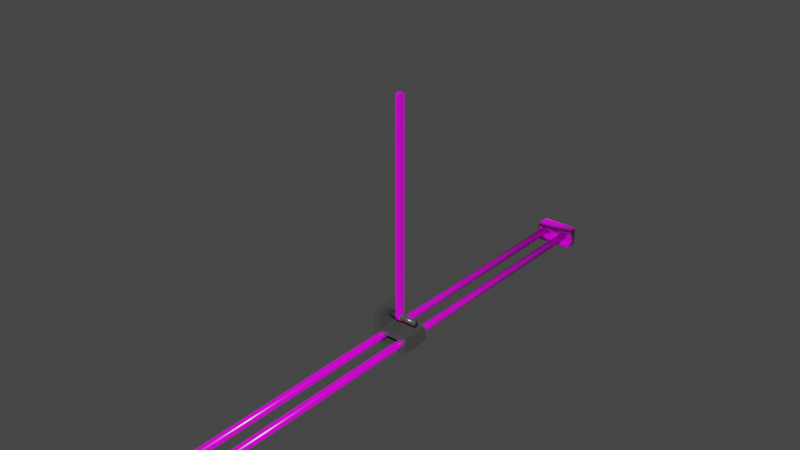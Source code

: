 # Source: pendulum_v1.blend  (saved by Blender 2.82.7; exported with 4.5.12 LTS)
import bpy
from mathutils import Matrix  # noqa: F401  (used for matrix-valued properties, if any)

bpy.ops.wm.read_factory_settings(use_empty=True)
scene = bpy.context.scene
scene.name = 'Scene'

# ---- collections
col_collection = bpy.data.collections.new('Collection'); scene.collection.children.link(col_collection)

# ---- images (referenced by path relative to the original .blend; pixels are not part of the script)
import os
ASSET_DIR = os.environ.get("B2B_ASSET_DIR", "")  # directory of the original .blend (textures are referenced by path, not embedded)
HERE = os.path.dirname(os.path.abspath(__file__))  # packed textures are extracted next to this script under _unpacked/

def load_image(name, relpath, width, height, colorspace="sRGB"):
    """Load a texture the original file referenced (path relative to the .blend, or extracted next to this script)."""
    p = next((c for c in (os.path.join(HERE, relpath), os.path.join(ASSET_DIR, relpath)) if relpath and os.path.exists(c)), "")
    if p:
        img = bpy.data.images.load(p, check_existing=True)
        img.name = name
    else:  # same state as the original file: an image datablock whose file is absent (Cycles renders it pink)
        img = bpy.data.images.new(name, width, height)
        img.source = "FILE"
        img.filepath = "//" + (relpath or name)
    img.colorspace_settings.name = colorspace
    return img
img_track_material_test1_png = load_image('track_material_test1.png', 'track_material_test1.png', 1024, 1024, 'sRGB')
img_rod_material_png = load_image('rod_material.png', 'rod_material.png', 1024, 1024, 'sRGB')

# ---- materials (node trees are filled in below, after node groups)
mat_material_001 = bpy.data.materials.new('Material.001')
mat_material_001.use_transparent_shadow = False
mat_material_003 = bpy.data.materials.new('Material.003')
mat_material_003.use_transparent_shadow = False
mat_material_002 = bpy.data.materials.new('Material.002')
mat_material_002.use_transparent_shadow = False
mat_material_004 = bpy.data.materials.new('Material.004')
mat_material_004.use_transparent_shadow = False

# ---- material node trees
mat_material_001.use_nodes = True; mat_material_001.node_tree.nodes.clear()
_N = mat_material_001.node_tree.nodes; _L = mat_material_001.node_tree.links
n0 = _N.new('ShaderNodeOutputMaterial'); n0.name = 'Material Output'; n0.location = (300, 300)
n1 = _N.new('ShaderNodeBsdfPrincipled'); n1.name = 'Principled BSDF'; n1.location = (10, 300)
n1.distribution = 'GGX'
n1.subsurface_method = 'BURLEY'
n1.inputs[2].default_value = 0.2
n1.inputs[3].default_value = 1.45
n1.inputs[27].default_value = (0.0, 0.0, 0.0, 1.0)
n1.inputs[28].default_value = 1.0
n2 = _N.new('ShaderNodeTexImage'); n2.name = 'Image Texture'; n2.location = (-334, 202)
n2.image = img_track_material_test1_png
_L.new(n1.outputs[0], n0.inputs[0])
_L.new(n2.outputs[0], n1.inputs[0])
n0.is_active_output = True
mat_material_003.use_nodes = True; mat_material_003.node_tree.nodes.clear()
_N = mat_material_003.node_tree.nodes; _L = mat_material_003.node_tree.links
n0 = _N.new('ShaderNodeOutputMaterial'); n0.name = 'Material Output'; n0.location = (300, 300)
n1 = _N.new('ShaderNodeBsdfPrincipled'); n1.name = 'Principled BSDF'; n1.location = (10, 300)
n1.distribution = 'GGX'
n1.subsurface_method = 'BURLEY'
n1.inputs[0].default_value = (0.1319, 0.1319, 0.1319, 1.0)
n1.inputs[1].default_value = 0.5
n1.inputs[2].default_value = 0.2
n1.inputs[3].default_value = 1.45
n1.inputs[27].default_value = (0.0, 0.0, 0.0, 1.0)
n1.inputs[28].default_value = 1.0
_L.new(n1.outputs[0], n0.inputs[0])
n0.is_active_output = True
mat_material_002.use_nodes = True; mat_material_002.node_tree.nodes.clear()
_N = mat_material_002.node_tree.nodes; _L = mat_material_002.node_tree.links
n0 = _N.new('ShaderNodeOutputMaterial'); n0.name = 'Material Output'; n0.location = (300, 300)
n1 = _N.new('ShaderNodeBsdfPrincipled'); n1.name = 'Principled BSDF'; n1.location = (10, 300)
n1.distribution = 'GGX'
n1.subsurface_method = 'BURLEY'
n1.inputs[0].default_value = (0.1329, 0.1329, 0.1329, 1.0)
n1.inputs[1].default_value = 0.5
n1.inputs[2].default_value = 0.2
n1.inputs[3].default_value = 1.45
n1.inputs[27].default_value = (0.0, 0.0, 0.0, 1.0)
n1.inputs[28].default_value = 1.0
_L.new(n1.outputs[0], n0.inputs[0])
n0.is_active_output = True
mat_material_004.use_nodes = True; mat_material_004.node_tree.nodes.clear()
_N = mat_material_004.node_tree.nodes; _L = mat_material_004.node_tree.links
n0 = _N.new('ShaderNodeOutputMaterial'); n0.name = 'Material Output'; n0.location = (300, 300)
n1 = _N.new('ShaderNodeBsdfPrincipled'); n1.name = 'Principled BSDF'; n1.location = (10, 300)
n1.distribution = 'GGX'
n1.subsurface_method = 'BURLEY'
n1.inputs[2].default_value = 0.2
n1.inputs[3].default_value = 1.45
n1.inputs[27].default_value = (0.0, 0.0, 0.0, 1.0)
n1.inputs[28].default_value = 1.0
n2 = _N.new('ShaderNodeTexImage'); n2.name = 'Image Texture'; n2.location = (-365, 176)
n2.image = img_rod_material_png
_L.new(n1.outputs[0], n0.inputs[0])
_L.new(n2.outputs[0], n1.inputs[0])
n0.is_active_output = True

# ---- world
world_world = bpy.data.worlds.new('World'); scene.world = world_world
world_world.use_nodes = True; world_world.node_tree.nodes.clear()
_N = world_world.node_tree.nodes; _L = world_world.node_tree.links
n0 = _N.new('ShaderNodeOutputWorld'); n0.name = 'World Output'; n0.location = (300, 300)
n1 = _N.new('ShaderNodeBackground'); n1.name = 'Background'; n1.location = (10, 300)
n1.inputs[0].default_value = (0.05088, 0.05088, 0.05088, 1.0)
_L.new(n1.outputs[0], n0.inputs[0])
n0.is_active_output = True
world_world.color = (0.05088, 0.05088, 0.05088)
world_world.use_sun_shadow = False
world_world.sun_shadow_jitter_overblur = 0.0

# ---- meshes
me_cylinder_002 = bpy.data.meshes.new('Cylinder.002')
me_cylinder_002.from_pydata([(-0.01, 0.01, 0.37), (-0.01, 0.01, 0.35), (0.04, 0.01, 0.37), (0.04, 0.01, 0.35), (-0.01, -0.015, 0.37), (-0.01, -0.015, 0.35), (0.04, -0.015, 0.35), (0.04, -0.015, 0.37), (-0.01, -0.01, -0.35), (-0.01, 0.01, -0.35), (-0.01, -0.01, -0.37), (-0.01, 0.01, -0.37), (0.04, -0.01, -0.35), (0.04, 0.01, -0.35), (0.04, -0.01, -0.37), (0.04, 0.01, -0.37), (-0.01, -0.01, -0.35), (-0.01, -0.01, -0.37), (0.04, -0.01, -0.37), (0.04, -0.01, -0.35), (-0.01, -0.015, -0.35), (-0.01, -0.015, -0.37), (0.04, -0.015, -0.37), (0.04, -0.015, -0.35), (0.02538, 0.001913, -0.35), (0.02584, 0.002778, -0.35), (0.03191, 0.004619, -0.35), (0.03098, 0.004904, -0.35), (0.0251, 0.0009755, -0.35), (0.03354, 0.003536, -0.35), (0.03278, -0.004157, -0.35), (0.03191, -0.004619, -0.35), (0.03416, 0.002778, -0.35), (0.03098, -0.004904, -0.35), (0.02809, -0.004619, -0.35), (0.025, 4.828e-09, -0.35), (0.02809, 0.004619, -0.35), (0.02722, -0.004157, -0.35), (0.0349, -0.0009755, -0.35), (0.03354, -0.003536, -0.35), (0.03462, -0.001913, -0.35), (0.035, 3.775e-10, -0.35), (0.02646, 0.003536, -0.35), (0.02722, 0.004157, -0.35), (0.03, -0.005, -0.35), (0.03, 0.005, -0.35), (0.0349, 0.0009755, -0.35), (0.03278, 0.004157, -0.35), (0.03462, 0.001913, -0.35), (0.02538, -0.001913, -0.35), (0.02584, -0.002778, -0.35), (0.0251, -0.0009754, -0.35), (0.02646, -0.003536, -0.35), (0.02902, -0.004904, -0.35), (0.03416, -0.002778, -0.35), (0.02902, 0.004904, -0.35), (0.03191, 0.004619, 0.35), (0.03098, 0.004904, 0.35), (0.025, 4.828e-09, 0.35), (0.02809, -0.004619, 0.35), (0.02722, -0.004157, 0.35), (0.02902, -0.004904, 0.35), (0.03462, -0.001913, 0.35), (0.03354, -0.003536, 0.35), (0.03, 0.005, 0.35), (0.035, 3.775e-10, 0.35), (0.03098, -0.004904, 0.35), (0.03278, -0.004157, 0.35), (0.03191, -0.004619, 0.35), (0.03354, 0.003536, 0.35), (0.03, -0.005, 0.35), (0.02584, -0.002778, 0.35), (0.0349, -0.0009755, 0.35), (0.0251, 0.0009755, 0.35), (0.03416, -0.002778, 0.35), (0.02538, 0.001913, 0.35), (0.02646, -0.003536, 0.35), (0.02538, -0.001913, 0.35), (0.0251, -0.0009754, 0.35), (0.03278, 0.004157, 0.35), (0.03416, 0.002778, 0.35), (0.03462, 0.001913, 0.35), (0.0349, 0.0009755, 0.35), (0.02584, 0.002778, 0.35), (0.02646, 0.003536, 0.35), (0.02809, 0.004619, 0.35), (0.02902, 0.004904, 0.35), (0.02722, 0.004157, 0.35), (-0.004619, 0.001913, 0.35), (-0.004157, 0.002778, 0.35), (0.001913, 0.004619, 0.35), (0.0009755, 0.004904, 0.35), (-0.004904, 0.0009755, 0.35), (0.003536, 0.003536, 0.35), (0.002778, -0.004157, 0.35), (0.001913, -0.004619, 0.35), (0.004157, 0.002778, 0.35), (0.0009755, -0.004904, 0.35), (-0.001913, -0.004619, 0.35), (-0.005, 4.828e-09, 0.35), (-0.001913, 0.004619, 0.35), (-0.002778, -0.004157, 0.35), (0.004904, -0.0009755, 0.35), (0.003536, -0.003536, 0.35), (0.004619, -0.001913, 0.35), (0.005, 3.775e-10, 0.35), (-0.003536, 0.003536, 0.35), (-0.002778, 0.004157, 0.35), (-1.629e-09, -0.005, 0.35), (0.0, 0.005, 0.35), (0.004904, 0.0009755, 0.35), (0.002778, 0.004157, 0.35), (0.004619, 0.001913, 0.35), (-0.004619, -0.001913, 0.35), (-0.004157, -0.002778, 0.35), (-0.004904, -0.0009754, 0.35), (-0.003536, -0.003536, 0.35), (-0.0009755, -0.004904, 0.35), (0.004157, -0.002778, 0.35), (-0.0009754, 0.004904, 0.35), (-0.004619, 0.001913, -0.35), (-0.004157, 0.002778, -0.35), (0.001913, 0.004619, -0.35), (0.0009755, 0.004904, -0.35), (-0.004904, 0.0009755, -0.35), (0.003536, 0.003536, -0.35), (0.002778, -0.004157, -0.35), (0.001913, -0.004619, -0.35), (0.004157, 0.002778, -0.35), (0.0009755, -0.004904, -0.35), (-0.001913, -0.004619, -0.35), (-0.005, 4.828e-09, -0.35), (-0.001913, 0.004619, -0.35), (-0.002778, -0.004157, -0.35), (0.004904, -0.0009755, -0.35), (0.003536, -0.003536, -0.35), (0.004619, -0.001913, -0.35), (0.005, 3.775e-10, -0.35), (-0.003536, 0.003536, -0.35), (-0.002778, 0.004157, -0.35), (-1.629e-09, -0.005, -0.35), (0.0, 0.005, -0.35), (0.004904, 0.0009755, -0.35), (0.002778, 0.004157, -0.35), (0.004619, 0.001913, -0.35), (-0.004619, -0.001913, -0.35), (-0.004157, -0.002778, -0.35), (-0.004904, -0.0009754, -0.35), (-0.003536, -0.003536, -0.35), (-0.0009755, -0.004904, -0.35), (0.004157, -0.002778, -0.35), (-0.0009754, 0.004904, -0.35)], [(17, 10), (18, 14), (19, 12), (8, 16)], [(0, 4, 5, 1), (1, 99, 92, 88, 89, 106, 107, 100, 119, 109, 91, 90, 111, 93, 96, 112, 110, 105, 58), (3, 6, 7, 2), (3, 1, 0, 2), (2, 7, 4, 0), (16, 20, 21, 17, 11, 9), (17, 21, 22, 18, 15, 11), (18, 22, 23, 19, 13, 15), (15, 11, 9, 13), (19, 23, 20, 16, 9, 131, 147, 145, 146, 148, 133, 130, 149, 140, 129, 127, 126, 135, 150, 136, 134, 137, 35, 51, 49, 50, 52, 37, 34, 53, 44, 33, 31, 30, 39, 54, 40, 38, 41, 13), (29, 47, 79, 69), (36, 43, 87, 85), (43, 42, 84, 87), (46, 48, 81, 82), (48, 32, 80, 81), (52, 37, 60, 76), (26, 27, 57, 56), (47, 26, 56, 79), (13, 41, 46, 48, 32, 29, 47, 26, 27, 45, 55, 36, 43, 42, 25, 24, 28, 35, 9), (42, 25, 83, 84), (39, 54, 74, 63), (49, 50, 71, 77), (54, 40, 62, 74), (25, 24, 75, 83), (31, 30, 67, 68), (41, 46, 82, 65), (35, 51, 78, 58), (50, 52, 76, 71), (24, 28, 73, 75), (38, 41, 65, 72), (33, 31, 68, 66), (53, 44, 70, 61), (27, 45, 64, 57), (37, 34, 59, 60), (32, 29, 69, 80), (30, 39, 63, 67), (45, 55, 86, 64), (28, 35, 58, 73), (34, 53, 61, 59), (40, 38, 72, 62), (51, 49, 77, 78), (44, 33, 66, 70), (55, 36, 85, 86), (58, 73, 75, 83, 84, 87, 85, 86, 64, 57, 56, 79, 69, 80, 81, 82, 65, 3, 1), (120, 124, 92, 88), (125, 143, 111, 93), (141, 151, 119, 109), (145, 146, 114, 113), (150, 136, 104, 118), (136, 134, 102, 104), (148, 133, 101, 116), (146, 148, 116, 114), (132, 139, 107, 100), (127, 126, 94, 95), (135, 150, 118, 103), (133, 130, 98, 101), (130, 149, 117, 98), (122, 123, 91, 90), (140, 129, 97, 108), (126, 135, 103, 94), (129, 127, 95, 97), (139, 138, 106, 107), (124, 131, 99, 92), (144, 128, 96, 112), (121, 120, 88, 89), (149, 140, 108, 117), (128, 125, 93, 96), (35, 137, 142, 144, 128, 125, 143, 122, 123, 141, 151, 132, 139, 138, 121, 120, 124, 131, 9), (151, 132, 100, 119), (137, 142, 110, 105), (123, 141, 109, 91), (58, 105, 102, 104, 118, 103, 94, 95, 97, 108, 117, 98, 101, 116, 114, 113, 115, 99, 1, 5, 6, 3, 65, 72, 62, 74, 63, 67, 68, 66, 70, 61, 59, 60, 76, 71, 77, 78), (143, 122, 90, 111), (147, 145, 113, 115), (134, 137, 105, 102), (138, 121, 89, 106), (142, 144, 112, 110), (131, 147, 115, 99), (7, 6, 5, 4), (23, 22, 21, 20)])
me_cylinder_002.polygons.foreach_set('use_smooth', [True] * 80)
_uv = me_cylinder_002.uv_layers.new(name='UVMap')
_uv.uv.foreach_set('vector', [0.8695, 0.9154, 0.8695, 0.8346, 0.9342, 0.8346, 0.9342, 0.9154, 0.8687, 0.6899, 0.8532, 0.7219, 0.8529, 0.7188, 0.852, 0.7157, 0.8506, 0.7129, 0.8487, 0.7105, 0.8463, 0.7084, 0.8436, 0.7069, 0.8407, 0.7059, 0.8377, 0.7056, 0.8347, 0.7058, 0.8306, 0.707, 0.828, 0.7086, 0.8256, 0.7106, 0.8236, 0.713, 0.8222, 0.7158, 0.8213, 0.7188, 0.821, 0.7219, 0.7569, 0.7216, 0.6433, 0.9155, 0.6433, 0.8346, 0.7079, 0.8346, 0.7079, 0.9154, 0.708, 0.9801, 0.8695, 0.9801, 0.8695, 0.9154, 0.7079, 0.9154, 0.7079, 0.9154, 0.7079, 0.8346, 0.8695, 0.8346, 0.8695, 0.9154, 0.09683, 0.8491, 0.09683, 0.833, 0.1614, 0.833, 0.1614, 0.8491, 0.1614, 0.9137, 0.09683, 0.9137, 0.1614, 0.8491, 0.1614, 0.833, 0.323, 0.833, 0.323, 0.8491, 0.323, 0.9137, 0.1614, 0.9137, 0.323, 0.8491, 0.323, 0.833, 0.3876, 0.833, 0.3876, 0.8491, 0.3876, 0.9137, 0.323, 0.9137, 0.323, 0.9137, 0.1614, 0.9137, 0.1614, 0.9784, 0.323, 0.9784, 0.3229, 0.752, 0.323, 0.7683, 0.1614, 0.7683, 0.1615, 0.7521, 0.1623, 0.6885, 0.1777, 0.72, 0.178, 0.7231, 0.1789, 0.7261, 0.1804, 0.7289, 0.1824, 0.7314, 0.1849, 0.7334, 0.1877, 0.7349, 0.1907, 0.7358, 0.1938, 0.7361, 0.197, 0.7358, 0.2, 0.7349, 0.2028, 0.7334, 0.2053, 0.7314, 0.2073, 0.729, 0.2088, 0.7262, 0.2097, 0.7232, 0.21, 0.7201, 0.2735, 0.7196, 0.2738, 0.7228, 0.2748, 0.7258, 0.2763, 0.7286, 0.2784, 0.731, 0.2808, 0.733, 0.2837, 0.7345, 0.2868, 0.7354, 0.29, 0.7357, 0.2932, 0.7354, 0.2963, 0.7344, 0.2991, 0.7329, 0.3016, 0.7308, 0.3036, 0.7283, 0.3051, 0.7255, 0.3061, 0.7224, 0.3064, 0.7192, 0.3226, 0.6864, 0.392, 0.01788, 0.4032, 0.01805, 0.4032, 0.6586, 0.392, 0.6584, 0.1014, 0.01321, 0.1126, 0.01339, 0.1126, 0.6539, 0.1014, 0.6538, 0.1126, 0.01339, 0.1238, 0.01357, 0.1238, 0.6541, 0.1126, 0.6539, 0.3585, 0.01734, 0.3697, 0.01752, 0.3697, 0.6581, 0.3585, 0.6579, 0.3697, 0.01752, 0.3809, 0.0177, 0.3809, 0.6583, 0.3697, 0.6581, 0.2132, 0.015, 0.2244, 0.01518, 0.2244, 0.6557, 0.2132, 0.6556, 0.4144, 0.01823, 0.4256, 0.01841, 0.4256, 0.659, 0.4144, 0.6588, 0.4032, 0.01805, 0.4144, 0.01823, 0.4144, 0.6588, 0.4032, 0.6586, 0.3226, 0.6864, 0.3064, 0.7192, 0.306, 0.716, 0.3051, 0.7129, 0.3036, 0.7101, 0.3016, 0.7076, 0.2991, 0.7056, 0.2963, 0.7041, 0.2932, 0.7032, 0.29, 0.7029, 0.2868, 0.7032, 0.2832, 0.7045, 0.2803, 0.7062, 0.278, 0.7082, 0.276, 0.7106, 0.2746, 0.7134, 0.2737, 0.7165, 0.2735, 0.7196, 0.1623, 0.6885, 0.1238, 0.01357, 0.135, 0.01375, 0.135, 0.6543, 0.1238, 0.6541, 0.3026, 0.01644, 0.3138, 0.01662, 0.3138, 0.6572, 0.3026, 0.657, 0.1909, 0.01465, 0.202, 0.01483, 0.202, 0.6554, 0.1909, 0.6552, 0.3138, 0.01662, 0.325, 0.0168, 0.325, 0.6574, 0.3138, 0.6572, 0.135, 0.01375, 0.1461, 0.01393, 0.1461, 0.6545, 0.135, 0.6543, 0.2803, 0.01608, 0.2914, 0.01626, 0.2914, 0.6568, 0.2803, 0.6566, 0.3473, 0.01716, 0.3585, 0.01734, 0.3585, 0.6579, 0.3473, 0.6577, 0.1685, 0.01429, 0.1797, 0.01447, 0.1797, 0.655, 0.1685, 0.6548, 0.202, 0.01483, 0.2132, 0.015, 0.2132, 0.6556, 0.202, 0.6554, 0.1461, 0.01393, 0.1573, 0.01411, 0.1573, 0.6547, 0.1461, 0.6545, 0.3361, 0.01698, 0.3473, 0.01716, 0.3473, 0.6577, 0.3361, 0.6575, 0.2691, 0.0159, 0.2803, 0.01608, 0.2803, 0.6566, 0.2691, 0.6565, 0.2467, 0.01554, 0.2579, 0.01572, 0.2579, 0.6563, 0.2467, 0.6561, 0.4256, 0.01841, 0.4367, 0.01859, 0.4367, 0.6592, 0.4256, 0.659, 0.2244, 0.01518, 0.2356, 0.01536, 0.2356, 0.6559, 0.2244, 0.6557, 0.3809, 0.0177, 0.392, 0.01788, 0.392, 0.6584, 0.3809, 0.6583, 0.2914, 0.01626, 0.3026, 0.01644, 0.3026, 0.657, 0.2914, 0.6568, 0.07909, 0.01285, 0.09026, 0.01303, 0.09026, 0.6536, 0.07909, 0.6534, 0.1573, 0.01411, 0.1685, 0.01429, 0.1685, 0.6548, 0.1573, 0.6547, 0.2356, 0.01536, 0.2467, 0.01554, 0.2467, 0.6561, 0.2356, 0.6559, 0.325, 0.0168, 0.3361, 0.01698, 0.3361, 0.6575, 0.325, 0.6574, 0.1797, 0.01447, 0.1909, 0.01465, 0.1909, 0.6552, 0.1797, 0.655, 0.2579, 0.01572, 0.2691, 0.0159, 0.2691, 0.6565, 0.2579, 0.6563, 0.09026, 0.01303, 0.1014, 0.01321, 0.1014, 0.6538, 0.09026, 0.6536, 0.7569, 0.7216, 0.7567, 0.7185, 0.7559, 0.7155, 0.7544, 0.7127, 0.7525, 0.7102, 0.7502, 0.7082, 0.7472, 0.7066, 0.7432, 0.7053, 0.7401, 0.705, 0.737, 0.7053, 0.734, 0.7063, 0.7312, 0.7078, 0.7288, 0.7098, 0.7268, 0.7123, 0.7253, 0.7151, 0.7244, 0.7181, 0.7241, 0.7213, 0.708, 0.6888, 0.8687, 0.6899, 0.6624, 0.01456, 0.6736, 0.01474, 0.6736, 0.6553, 0.6624, 0.6551, 0.9083, 0.01851, 0.9195, 0.01869, 0.9195, 0.6593, 0.9083, 0.6591, 0.5954, 0.01349, 0.6066, 0.01367, 0.6066, 0.6542, 0.5954, 0.654, 0.7071, 0.01528, 0.7183, 0.01546, 0.7183, 0.656, 0.7071, 0.6558, 0.8301, 0.01725, 0.8413, 0.01743, 0.8413, 0.658, 0.8301, 0.6578, 0.8413, 0.01743, 0.8524, 0.01761, 0.8524, 0.6582, 0.8413, 0.658, 0.7295, 0.01564, 0.7407, 0.01582, 0.7407, 0.6564, 0.7295, 0.6562, 0.7183, 0.01546, 0.7295, 0.01564, 0.7295, 0.6562, 0.7183, 0.656, 0.6177, 0.01385, 0.6289, 0.01403, 0.6289, 0.6546, 0.6177, 0.6544, 0.7965, 0.01672, 0.8077, 0.0169, 0.8077, 0.6575, 0.7965, 0.6573, 0.8189, 0.01708, 0.8301, 0.01725, 0.8301, 0.6578, 0.8189, 0.6576, 0.7407, 0.01582, 0.7518, 0.016, 0.7518, 0.6566, 0.7407, 0.6564, 0.7518, 0.016, 0.763, 0.01618, 0.763, 0.6567, 0.7518, 0.6566, 0.9307, 0.01887, 0.9418, 0.01905, 0.9418, 0.6596, 0.9307, 0.6594, 0.7742, 0.01636, 0.7854, 0.01654, 0.7854, 0.6571, 0.7742, 0.6569, 0.8077, 0.0169, 0.8189, 0.01708, 0.8189, 0.6576, 0.8077, 0.6575, 0.7854, 0.01654, 0.7965, 0.01672, 0.7965, 0.6573, 0.7854, 0.6571, 0.6289, 0.01403, 0.6401, 0.0142, 0.6401, 0.6548, 0.6289, 0.6546, 0.6736, 0.01474, 0.6848, 0.01492, 0.6848, 0.6555, 0.6736, 0.6553, 0.886, 0.01815, 0.8971, 0.01833, 0.8971, 0.6589, 0.886, 0.6587, 0.6513, 0.01438, 0.6624, 0.01456, 0.6624, 0.6551, 0.6513, 0.6549, 0.763, 0.01618, 0.7742, 0.01636, 0.7742, 0.6569, 0.763, 0.6567, 0.8971, 0.01833, 0.9083, 0.01851, 0.9083, 0.6591, 0.8971, 0.6589, 0.2735, 0.7196, 0.21, 0.7201, 0.2097, 0.717, 0.2088, 0.714, 0.2073, 0.7113, 0.2054, 0.7089, 0.203, 0.7069, 0.2, 0.7053, 0.1964, 0.7043, 0.1934, 0.704, 0.1904, 0.7043, 0.1874, 0.7053, 0.1847, 0.7067, 0.1824, 0.7087, 0.1804, 0.7111, 0.1789, 0.7139, 0.178, 0.7168, 0.1777, 0.72, 0.1623, 0.6885, 0.6066, 0.01367, 0.6177, 0.01385, 0.6177, 0.6544, 0.6066, 0.6542, 0.8636, 0.01779, 0.8748, 0.01797, 0.8748, 0.6585, 0.8636, 0.6584, 0.9418, 0.01905, 0.953, 0.01923, 0.953, 0.6598, 0.9418, 0.6596, 0.7569, 0.7216, 0.821, 0.7219, 0.8213, 0.725, 0.8222, 0.728, 0.8237, 0.7307, 0.8257, 0.7332, 0.8282, 0.7351, 0.831, 0.7366, 0.834, 0.7375, 0.8371, 0.7379, 0.8403, 0.7376, 0.8433, 0.7367, 0.846, 0.7352, 0.8485, 0.7332, 0.8505, 0.7308, 0.8519, 0.7281, 0.8528, 0.7251, 0.8532, 0.7219, 0.8687, 0.6899, 0.8695, 0.77, 0.708, 0.77, 0.708, 0.6888, 0.7241, 0.7213, 0.7245, 0.7245, 0.7254, 0.7275, 0.7269, 0.7304, 0.7289, 0.7328, 0.7313, 0.7349, 0.7341, 0.7364, 0.7372, 0.7374, 0.7403, 0.7377, 0.7435, 0.7374, 0.7465, 0.7365, 0.7494, 0.735, 0.7519, 0.733, 0.754, 0.7306, 0.7555, 0.7278, 0.7565, 0.7248, 0.9195, 0.01869, 0.9307, 0.01887, 0.9307, 0.6594, 0.9195, 0.6593, 0.696, 0.0151, 0.7071, 0.01528, 0.7071, 0.6558, 0.696, 0.6557, 0.8524, 0.01761, 0.8636, 0.01779, 0.8636, 0.6584, 0.8524, 0.6582, 0.6401, 0.0142, 0.6513, 0.01438, 0.6513, 0.6549, 0.6401, 0.6548, 0.8748, 0.01797, 0.886, 0.01815, 0.886, 0.6587, 0.8748, 0.6585, 0.6848, 0.01492, 0.696, 0.0151, 0.696, 0.6557, 0.6848, 0.6555, 0.7079, 0.8346, 0.708, 0.77, 0.8695, 0.77, 0.8695, 0.8346, 0.323, 0.7683, 0.323, 0.833, 0.1614, 0.833, 0.1614, 0.7683])
me_cylinder_002.materials.append(mat_material_001)
me_cylinder_002.use_remesh_fix_poles = True
me_cylinder_002.use_remesh_preserve_attributes = False
me_cylinder_002.use_mirror_vertex_groups = False
me_cylinder_002.update()
me_cube_001 = bpy.data.meshes.new('Cube.001')
me_cube_001.from_pydata([(-0.012, 0.02, 0.01), (-0.012, 0.02, -0.01), (-0.012, -0.02, -0.01), (0.012, 0.02, 0.01), (0.012, -0.02, 0.01), (0.012, 0.02, -0.01), (0.012, -0.02, -0.01), (0.006, 0.02, 0.01), (0.01139, -0.02, 0.01), (-0.01139, -0.02, 0.01), (0.006, -0.02, -0.01), (0.01139, 0.02, -0.01), (-0.01139, 0.02, -0.01), (-0.012, 0.02, 0.01), (-0.012, -0.02, -0.01), (0.012, 0.02, -0.01), (0.012, -0.02, 0.01), (-0.02, -0.02, -0.02), (-0.02, -0.02, 0.02), (-0.02, 0.02, -0.02), (-0.02, 0.02, 0.02), (0.02, -0.02, -0.02), (0.02, -0.02, 0.02), (0.02, 0.02, -0.02), (0.02, 0.02, 0.02), (-0.01592, 0.02, 0.001951), (-0.01592, -0.02, 0.001951), (-0.0157, 0.02, 0.003827), (-0.0157, -0.02, 0.003827), (-0.016, 0.02, 1.14e-08), (-0.016, -0.02, 7.908e-09), (-0.01278, 0.02, -0.009808), (-0.01278, -0.02, -0.009808), (-0.01592, 0.02, -0.001951), (-0.01592, -0.02, -0.001951), (-0.01422, 0.02, 0.008315), (-0.01422, -0.02, 0.008315), (-0.01353, 0.02, -0.009239), (-0.01353, -0.02, -0.009239), (-0.01533, 0.02, 0.005556), (-0.01533, -0.02, 0.005556), (-0.01483, 0.02, 0.007071), (-0.01483, -0.02, 0.007071), (-0.01353, 0.02, 0.009239), (-0.01353, -0.02, 0.009239), (-0.012, 0.02, 0.01), (-0.012, -0.02, 0.01), (-0.01533, 0.02, -0.005556), (-0.01533, -0.02, -0.005556), (-0.01483, 0.02, -0.007071), (-0.01483, -0.02, -0.007071), (-0.0157, 0.02, -0.003827), (-0.0157, -0.02, -0.003827), (-0.01422, 0.02, -0.008315), (-0.01422, -0.02, -0.008315), (-0.012, 0.02, -0.01), (-0.012, -0.02, -0.01), (-0.01278, 0.02, 0.009808), (-0.01278, -0.02, 0.009808), (0.01422, 0.02, 0.008315), (0.01422, -0.02, 0.008315), (0.01353, 0.02, 0.009239), (0.01353, -0.02, 0.009239), (0.01278, 0.02, 0.009808), (0.01278, -0.02, 0.009808), (0.01533, 0.02, 0.005556), (0.01533, -0.02, 0.005556), (0.01483, 0.02, 0.007071), (0.01483, -0.02, 0.007071), (0.01483, 0.02, -0.007071), (0.01483, -0.02, -0.007071), (0.01422, 0.02, -0.008315), (0.01422, -0.02, -0.008315), (0.0157, 0.02, 0.003827), (0.0157, -0.02, 0.003827), (0.0157, 0.02, -0.003827), (0.0157, -0.02, -0.003827), (0.01592, 0.02, -0.001951), (0.01592, -0.02, -0.001951), (0.01533, 0.02, -0.005556), (0.01533, -0.02, -0.005556), (0.016, 0.02, 2.503e-09), (0.016, -0.02, -9.935e-10), (0.012, 0.02, 0.01), (0.012, -0.02, 0.01), (0.01278, 0.02, -0.009808), (0.01278, -0.02, -0.009808), (0.01592, 0.02, 0.001951), (0.01592, -0.02, 0.001951), (0.01353, 0.02, -0.009239), (0.01353, -0.02, -0.009239), (0.012, 0.02, -0.01), (0.012, -0.02, -0.01), (0.01139, 0.02, 0.01), (-0.01063, 0.02, -0.01), (-0.002563, 0.02, 0.01), (0.004444, 0.02, 0.01), (-0.01139, 0.02, 0.01), (0.01114, -0.02, -0.01), (0.01139, -0.02, -0.01), (0.004444, -0.02, -0.01), (-0.01139, -0.02, -0.01), (0.0001485, -0.02, -0.01), (-0.005483, -0.02, -0.01), (0.004444, -0.02, -0.01), (-0.01063, -0.02, 0.01), (-0.012, 0.02, 0.02), (-0.012, -0.02, 0.02), (-0.02, -0.02, 0.02), (-0.02, 0.02, 0.02), (-0.012, -0.02, 0.02), (-0.012, 0.02, 0.02), (-0.02, -0.02, 0.07), (-0.02, 0.02, 0.07), (-0.012, -0.02, 0.07), (-0.012, 0.02, 0.07)], [(3, 93), (0, 97), (13, 0), (15, 5), (16, 4), (6, 99), (14, 101), (104, 100)], [(17, 18, 20, 19), (19, 20, 29, 33, 51, 47, 49, 53, 37, 31, 55, 12, 94, 11, 91, 85, 89, 71, 69, 79, 75, 77, 81, 24, 23), (23, 24, 22, 21), (21, 10, 100, 102, 103, 101, 56, 32, 38, 54, 50, 48, 52, 34, 30, 18, 17), (19, 23, 21, 17), (20, 18, 108, 109), (25, 26, 30, 29), (45, 46, 58, 57), (31, 32, 56, 55), (39, 40, 28, 27), (57, 58, 44, 43), (53, 54, 38, 37), (35, 36, 42, 41), (27, 28, 26, 25), (24, 7, 96, 95, 97, 45, 57, 43, 35, 41, 39, 27, 25, 29, 20, 106), (49, 50, 54, 53), (51, 52, 48, 47), (29, 30, 34, 33), (37, 38, 32, 31), (18, 30, 26, 28, 40, 42, 36, 44, 58, 46, 9, 105, 8, 84, 64, 62, 60, 68, 66, 74, 88, 82, 21, 22, 107), (43, 44, 36, 35), (33, 34, 52, 51), (41, 42, 40, 39), (47, 48, 50, 49), (77, 78, 82, 81), (69, 70, 80, 79), (79, 80, 76, 75), (87, 88, 74, 73), (81, 82, 88, 87), (65, 66, 68, 67), (91, 92, 86, 85), (67, 68, 60, 59), (59, 60, 62, 61), (71, 72, 70, 69), (24, 81, 87, 73, 65, 67, 59, 61, 63, 83, 93, 7), (89, 90, 72, 71), (63, 64, 84, 83), (73, 74, 66, 65), (75, 76, 78, 77), (61, 62, 64, 63), (85, 86, 90, 89), (21, 82, 78, 76, 80, 70, 72, 90, 86, 92, 99, 98, 10), (2, 1, 14), (24, 106, 107, 22), (110, 111, 115, 114), (18, 107, 110, 108), (107, 106, 111, 110), (106, 20, 109, 111), (115, 113, 112, 114), (108, 110, 114, 112), (111, 109, 113, 115), (109, 108, 112, 113)])
_uv = me_cube_001.uv_layers.new(name='UVMap')
_uv.uv.foreach_set('vector', [0.375, 0.0, 0.625, 0.0, 0.625, 0.25, 0.375, 0.25, 0.375, 0.25, 0.625, 0.25, 0.5, 0.275, 0.4878, 0.2755, 0.4761, 0.2769, 0.4653, 0.2792, 0.4558, 0.2823, 0.448, 0.2861, 0.4423, 0.2904, 0.4387, 0.2951, 0.4375, 0.3, 0.8079, 0.198, 0.4375, 0.3086, 0.8079, 0.552, 0.4375, 0.45, 0.4387, 0.4549, 0.4423, 0.4596, 0.448, 0.4639, 0.4558, 0.4677, 0.4653, 0.4708, 0.4761, 0.4731, 0.4878, 0.4745, 0.5, 0.475, 0.625, 0.5, 0.375, 0.5, 0.375, 0.5, 0.625, 0.5, 0.625, 0.75, 0.375, 0.75, 0.375, 0.75, 0.4375, 0.8375, 0.4375, 0.8472, 0.4375, 0.8741, 0.4375, 0.9093, -1.126, 0.4995, 0.4375, 0.95, 0.4387, 0.9549, 0.4423, 0.9596, 0.448, 0.9639, 0.4558, 0.9677, 0.4653, 0.9708, 0.4761, 0.9731, 0.4878, 0.9745, 0.5, 0.975, 0.625, 1.0, 0.375, 1.0, 0.125, 0.5, 0.375, 0.5, 0.375, 0.75, 0.125, 0.75, 0.625, 0.25, 0.625, 0.0, 0.625, 0.0, 0.625, 0.25, 0.2188, 0.7361, 0.2188, 0.7639, 0.25, 0.7639, 0.25, 0.7361, 0.0, 0.7361, 0.0, 0.7639, 0.03125, 0.7639, 0.03125, 0.7361, 0.4688, 0.7361, 0.4688, 0.7639, 0.5, 0.7639, 0.5, 0.7361, 0.1562, 0.7361, 0.1562, 0.7639, 0.1875, 0.7639, 0.1875, 0.7361, 0.03125, 0.7361, 0.03125, 0.7639, 0.0625, 0.7639, 0.0625, 0.7361, 0.4062, 0.7361, 0.4062, 0.7639, 0.4375, 0.7639, 0.4375, 0.7361, 0.09375, 0.7361, 0.09375, 0.7639, 0.125, 0.7639, 0.125, 0.7361, 0.1875, 0.7361, 0.1875, 0.7639, 0.2188, 0.7639, 0.2188, 0.7361, 0.625, 0.5, 0.5625, 0.4125, 0.5625, 0.4028, 0.5625, 0.359, 0.7076, 0.3453, 0.5625, 0.3, 0.5613, 0.2951, 0.5577, 0.2904, 0.552, 0.2861, 0.5442, 0.2823, 0.5347, 0.2792, 0.5239, 0.2769, 0.5122, 0.2755, 0.5, 0.275, 0.625, 0.25, 0.625, 0.25, 0.375, 0.7361, 0.375, 0.7639, 0.4062, 0.7639, 0.4062, 0.7361, 0.3125, 0.7361, 0.3125, 0.7639, 0.3438, 0.7639, 0.3438, 0.7361, 0.25, 0.7361, 0.25, 0.7639, 0.2812, 0.7639, 0.2812, 0.7361, 0.4375, 0.7361, 0.4375, 0.7639, 0.4688, 0.7639, 0.4688, 0.7361, 0.625, 1.0, 0.5, 0.975, 0.5122, 0.9745, 0.5239, 0.9731, 0.5347, 0.9708, 0.5442, 0.9677, 0.552, 0.9639, 0.5577, 0.9596, 0.5613, 0.9549, 0.5625, 0.95, 0.8441, 0.8657, 0.5625, 0.9414, 0.1594, 0.6887, 0.5625, 0.8, 0.5613, 0.7951, 0.5577, 0.7904, 0.552, 0.7861, 0.5442, 0.7823, 0.5347, 0.7792, 0.5239, 0.7769, 0.5122, 0.7755, 0.5, 0.775, 0.375, 0.75, 0.625, 0.75, 0.625, 1.0, 0.0625, 0.7361, 0.0625, 0.7639, 0.09375, 0.7639, 0.09375, 0.7361, 0.2812, 0.7361, 0.2812, 0.7639, 0.3125, 0.7639, 0.3125, 0.7361, 0.125, 0.7361, 0.125, 0.7639, 0.1562, 0.7639, 0.1562, 0.7361, 0.3438, 0.7361, 0.3438, 0.7639, 0.375, 0.7639, 0.375, 0.7361, 0.7188, 0.7361, 0.7188, 0.7639, 0.75, 0.7639, 0.75, 0.7361, 0.625, 0.7361, 0.625, 0.7639, 0.6562, 0.7639, 0.6562, 0.7361, 0.6562, 0.7361, 0.6562, 0.7639, 0.6875, 0.7639, 0.6875, 0.7361, 0.7812, 0.7361, 0.7812, 0.7639, 0.8125, 0.7639, 0.8125, 0.7361, 0.75, 0.7361, 0.75, 0.7639, 0.7812, 0.7639, 0.7812, 0.7361, 0.8438, 0.7361, 0.8438, 0.7639, 0.875, 0.7639, 0.875, 0.7361, 0.5, 0.7361, 0.5, 0.7639, 0.5312, 0.7639, 0.5312, 0.7361, 0.875, 0.7361, 0.875, 0.7639, 0.9062, 0.7639, 0.9062, 0.7361, 0.9062, 0.7361, 0.9062, 0.7639, 0.9375, 0.7639, 0.9375, 0.7361, 0.5938, 0.7361, 0.5938, 0.7639, 0.625, 0.7639, 0.625, 0.7361, 0.625, 0.5, 0.5, 0.475, 0.5122, 0.4745, 0.5239, 0.4731, 0.5347, 0.4708, 0.5442, 0.4677, 0.552, 0.4639, 0.5577, 0.4596, 0.5613, 0.4549, 0.5625, 0.45, 0.5856, 0.4396, 0.5625, 0.4125, 0.5625, 0.7361, 0.5625, 0.7639, 0.5938, 0.7639, 0.5938, 0.7361, 0.9688, 0.7361, 0.9688, 0.7639, 1.0, 0.7639, 1.0, 0.7361, 0.8125, 0.7361, 0.8125, 0.7639, 0.8438, 0.7639, 0.8438, 0.7361, 0.6875, 0.7361, 0.6875, 0.7639, 0.7188, 0.7639, 0.7188, 0.7361, 0.9375, 0.7361, 0.9375, 0.7639, 0.9688, 0.7639, 0.9688, 0.7361, 0.5312, 0.7361, 0.5312, 0.7639, 0.5625, 0.7639, 0.5625, 0.7361, 0.375, 0.75, 0.5, 0.775, 0.4878, 0.7755, 0.4761, 0.7769, 0.4653, 0.7792, 0.4558, 0.7823, 0.448, 0.7861, 0.4423, 0.7904, 0.4387, 0.7951, 0.4375, 0.8, 0.4144, 0.8104, 0.4375, 0.8054, 0.4375, 0.8375, 0.125, 0.7083, 0.125, 0.5417, 0.125, 0.7083, 0.625, 0.5, 0.875, 0.5, 0.875, 0.75, 0.625, 0.75, 0.875, 0.75, 0.875, 0.5, 0.875, 0.5, 0.875, 0.75, 0.625, 1.0, 0.625, 1.0, 0.625, 1.0, 0.625, 1.0, 0.875, 0.75, 0.875, 0.5, 0.875, 0.5, 0.875, 0.75, 0.625, 0.25, 0.625, 0.25, 0.625, 0.25, 0.625, 0.25, 0.875, 0.5, 0.875, 0.5, 0.875, 0.75, 0.875, 0.75, 0.625, 1.0, 0.625, 1.0, 0.625, 1.0, 0.625, 1.0, 0.625, 0.25, 0.625, 0.25, 0.625, 0.25, 0.625, 0.25, 0.625, 0.25, 0.625, 0.0, 0.625, 0.0, 0.625, 0.25])
me_cube_001.materials.append(mat_material_003)
me_cube_001.use_remesh_fix_poles = True
me_cube_001.use_remesh_preserve_attributes = False
me_cube_001.use_mirror_vertex_groups = False
me_cube_001.update()
me_cylinder_001 = bpy.data.meshes.new('Cylinder.001')
me_cylinder_001.from_pydata([(0.0, 0.004, -0.02), (0.0, 0.004, 0.02), (0.0007804, 0.003923, -0.02), (0.0007804, 0.003923, 0.02), (0.001531, 0.003696, -0.02), (0.001531, 0.003696, 0.02), (0.002222, 0.003326, -0.02), (0.002222, 0.003326, 0.02), (0.002828, 0.002828, -0.02), (0.002828, 0.002828, 0.02), (0.003326, 0.002222, -0.02), (0.003326, 0.002222, 0.02), (0.003696, 0.001531, -0.02), (0.003696, 0.001531, 0.02), (0.003923, 0.0007804, -0.02), (0.003923, 0.0007804, 0.02), (0.004, 3.02e-10, -0.02), (0.004, 3.02e-10, 0.02), (0.003923, -0.0007804, -0.02), (0.003923, -0.0007804, 0.02), (0.003696, -0.001531, -0.02), (0.003696, -0.001531, 0.02), (0.003326, -0.002222, -0.02), (0.003326, -0.002222, 0.02), (0.002828, -0.002828, -0.02), (0.002828, -0.002828, 0.02), (0.002222, -0.003326, -0.02), (0.002222, -0.003326, 0.02), (0.001531, -0.003696, -0.02), (0.001531, -0.003696, 0.02), (0.0007804, -0.003923, -0.02), (0.0007804, -0.003923, 0.02), (-1.303e-09, -0.004, -0.02), (-1.303e-09, -0.004, 0.02), (-0.0007804, -0.003923, -0.02), (-0.0007804, -0.003923, 0.02), (-0.001531, -0.003696, -0.02), (-0.001531, -0.003696, 0.02), (-0.002222, -0.003326, -0.02), (-0.002222, -0.003326, 0.02), (-0.002828, -0.002828, -0.02), (-0.002828, -0.002828, 0.02), (-0.003326, -0.002222, -0.02), (-0.003326, -0.002222, 0.02), (-0.003696, -0.001531, -0.02), (-0.003696, -0.001531, 0.02), (-0.003923, -0.0007804, -0.02), (-0.003923, -0.0007804, 0.02), (-0.004, 3.862e-09, -0.02), (-0.004, 3.862e-09, 0.02), (-0.003923, 0.0007804, -0.02), (-0.003923, 0.0007804, 0.02), (-0.003696, 0.001531, -0.02), (-0.003696, 0.001531, 0.02), (-0.003326, 0.002222, -0.02), (-0.003326, 0.002222, 0.02), (-0.002828, 0.002828, -0.02), (-0.002828, 0.002828, 0.02), (-0.002222, 0.003326, -0.02), (-0.002222, 0.003326, 0.02), (-0.001531, 0.003696, -0.02), (-0.001531, 0.003696, 0.02), (-0.0007804, 0.003923, -0.02), (-0.0007804, 0.003923, 0.02)], [], [(0, 1, 3, 2), (2, 3, 5, 4), (4, 5, 7, 6), (6, 7, 9, 8), (8, 9, 11, 10), (10, 11, 13, 12), (12, 13, 15, 14), (14, 15, 17, 16), (16, 17, 19, 18), (18, 19, 21, 20), (20, 21, 23, 22), (22, 23, 25, 24), (24, 25, 27, 26), (26, 27, 29, 28), (28, 29, 31, 30), (30, 31, 33, 32), (32, 33, 35, 34), (34, 35, 37, 36), (36, 37, 39, 38), (38, 39, 41, 40), (40, 41, 43, 42), (42, 43, 45, 44), (44, 45, 47, 46), (46, 47, 49, 48), (48, 49, 51, 50), (50, 51, 53, 52), (52, 53, 55, 54), (54, 55, 57, 56), (56, 57, 59, 58), (58, 59, 61, 60), (3, 1, 63, 61, 59, 57, 55, 53, 51, 49, 47, 45, 43, 41, 39, 37, 35, 33, 31, 29, 27, 25, 23, 21, 19, 17, 15, 13, 11, 9, 7, 5), (60, 61, 63, 62), (62, 63, 1, 0), (0, 2, 4, 6, 8, 10, 12, 14, 16, 18, 20, 22, 24, 26, 28, 30, 32, 34, 36, 38, 40, 42, 44, 46, 48, 50, 52, 54, 56, 58, 60, 62)])
me_cylinder_001.polygons.foreach_set('use_smooth', [True] * 34)
_uv = me_cylinder_001.uv_layers.new(name='UVMap')
_uv.uv.foreach_set('vector', [1.0, 0.5, 1.0, 1.0, 0.9688, 1.0, 0.9688, 0.5, 0.9688, 0.5, 0.9688, 1.0, 0.9375, 1.0, 0.9375, 0.5, 0.9375, 0.5, 0.9375, 1.0, 0.9062, 1.0, 0.9062, 0.5, 0.9062, 0.5, 0.9062, 1.0, 0.875, 1.0, 0.875, 0.5, 0.875, 0.5, 0.875, 1.0, 0.8438, 1.0, 0.8438, 0.5, 0.8438, 0.5, 0.8438, 1.0, 0.8125, 1.0, 0.8125, 0.5, 0.8125, 0.5, 0.8125, 1.0, 0.7812, 1.0, 0.7812, 0.5, 0.7812, 0.5, 0.7812, 1.0, 0.75, 1.0, 0.75, 0.5, 0.75, 0.5, 0.75, 1.0, 0.7188, 1.0, 0.7188, 0.5, 0.7188, 0.5, 0.7188, 1.0, 0.6875, 1.0, 0.6875, 0.5, 0.6875, 0.5, 0.6875, 1.0, 0.6562, 1.0, 0.6562, 0.5, 0.6562, 0.5, 0.6562, 1.0, 0.625, 1.0, 0.625, 0.5, 0.625, 0.5, 0.625, 1.0, 0.5938, 1.0, 0.5938, 0.5, 0.5938, 0.5, 0.5938, 1.0, 0.5625, 1.0, 0.5625, 0.5, 0.5625, 0.5, 0.5625, 1.0, 0.5312, 1.0, 0.5312, 0.5, 0.5312, 0.5, 0.5312, 1.0, 0.5, 1.0, 0.5, 0.5, 0.5, 0.5, 0.5, 1.0, 0.4688, 1.0, 0.4688, 0.5, 0.4688, 0.5, 0.4688, 1.0, 0.4375, 1.0, 0.4375, 0.5, 0.4375, 0.5, 0.4375, 1.0, 0.4062, 1.0, 0.4062, 0.5, 0.4062, 0.5, 0.4062, 1.0, 0.375, 1.0, 0.375, 0.5, 0.375, 0.5, 0.375, 1.0, 0.3438, 1.0, 0.3438, 0.5, 0.3438, 0.5, 0.3438, 1.0, 0.3125, 1.0, 0.3125, 0.5, 0.3125, 0.5, 0.3125, 1.0, 0.2812, 1.0, 0.2812, 0.5, 0.2812, 0.5, 0.2812, 1.0, 0.25, 1.0, 0.25, 0.5, 0.25, 0.5, 0.25, 1.0, 0.2188, 1.0, 0.2188, 0.5, 0.2188, 0.5, 0.2188, 1.0, 0.1875, 1.0, 0.1875, 0.5, 0.1875, 0.5, 0.1875, 1.0, 0.1562, 1.0, 0.1562, 0.5, 0.1562, 0.5, 0.1562, 1.0, 0.125, 1.0, 0.125, 0.5, 0.125, 0.5, 0.125, 1.0, 0.09375, 1.0, 0.09375, 0.5, 0.09375, 0.5, 0.09375, 1.0, 0.0625, 1.0, 0.0625, 0.5, 0.2968, 0.4854, 0.25, 0.49, 0.2032, 0.4854, 0.1582, 0.4717, 0.1167, 0.4496, 0.08029, 0.4197, 0.05045, 0.3833, 0.02827, 0.3418, 0.01461, 0.2968, 0.01, 0.25, 0.01461, 0.2032, 0.02827, 0.1582, 0.05045, 0.1167, 0.08029, 0.08029, 0.1167, 0.05045, 0.1582, 0.02827, 0.2032, 0.01461, 0.25, 0.01, 0.2968, 0.01461, 0.3418, 0.02827, 0.3833, 0.05045, 0.4197, 0.08029, 0.4496, 0.1167, 0.4717, 0.1582, 0.4854, 0.2032, 0.49, 0.25, 0.4854, 0.2968, 0.4717, 0.3418, 0.4496, 0.3833, 0.4197, 0.4197, 0.3833, 0.4496, 0.3418, 0.4717, 0.0625, 0.5, 0.0625, 1.0, 0.03125, 1.0, 0.03125, 0.5, 0.03125, 0.5, 0.03125, 1.0, 0.0, 1.0, 0.0, 0.5, 0.75, 0.49, 0.7968, 0.4854, 0.8418, 0.4717, 0.8833, 0.4496, 0.9197, 0.4197, 0.9496, 0.3833, 0.9717, 0.3418, 0.9854, 0.2968, 0.99, 0.25, 0.9854, 0.2032, 0.9717, 0.1582, 0.9496, 0.1167, 0.9197, 0.08029, 0.8833, 0.05045, 0.8418, 0.02827, 0.7968, 0.01461, 0.75, 0.01, 0.7032, 0.01461, 0.6582, 0.02827, 0.6167, 0.05045, 0.5803, 0.08029, 0.5504, 0.1167, 0.5283, 0.1582, 0.5146, 0.2032, 0.51, 0.25, 0.5146, 0.2968, 0.5283, 0.3418, 0.5504, 0.3833, 0.5803, 0.4197, 0.6167, 0.4496, 0.6582, 0.4717, 0.7032, 0.4854])
me_cylinder_001.materials.append(mat_material_002)
me_cylinder_001.use_remesh_fix_poles = True
me_cylinder_001.use_remesh_preserve_attributes = False
me_cylinder_001.use_mirror_vertex_groups = False
me_cylinder_001.update()
me_cube_002 = bpy.data.meshes.new('Cube.002')
me_cube_002.from_pydata([(-0.0025, 0.0, -0.15), (-0.0025, -0.005, -0.145), (-0.0025, -0.0007822, -0.1499), (-0.0025, -0.001545, -0.1498), (-0.0025, -0.00227, -0.1495), (-0.0025, -0.002939, -0.149), (-0.0025, -0.003536, -0.1485), (-0.0025, -0.004045, -0.1479), (-0.0025, -0.004455, -0.1473), (-0.0025, -0.004755, -0.1465), (-0.0025, -0.004938, -0.1458), (-0.0025, 0.005, -0.145), (-0.0025, 0.0, -0.15), (-0.0025, 0.004938, -0.1458), (-0.0025, 0.004755, -0.1465), (-0.0025, 0.004455, -0.1473), (-0.0025, 0.004045, -0.1479), (-0.0025, 0.003536, -0.1485), (-0.0025, 0.002939, -0.149), (-0.0025, 0.00227, -0.1495), (-0.0025, 0.001545, -0.1498), (-0.0025, 0.0007822, -0.1499), (0.0025, -0.005, -0.145), (0.0025, 0.0, -0.15), (0.0025, -0.004938, -0.1458), (0.0025, -0.004755, -0.1465), (0.0025, -0.004455, -0.1473), (0.0025, -0.004045, -0.1479), (0.0025, -0.003536, -0.1485), (0.0025, -0.002939, -0.149), (0.0025, -0.00227, -0.1495), (0.0025, -0.001545, -0.1498), (0.0025, -0.0007822, -0.1499), (0.0025, 0.0, -0.15), (0.0025, 0.005, -0.145), (0.0025, 0.0007822, -0.1499), (0.0025, 0.001545, -0.1498), (0.0025, 0.00227, -0.1495), (0.0025, 0.002939, -0.149), (0.0025, 0.003536, -0.1485), (0.0025, 0.004045, -0.1479), (0.0025, 0.004455, -0.1473), (0.0025, 0.004755, -0.1465), (0.0025, 0.004938, -0.1458), (-0.0025, -0.005, 0.145), (-0.0025, 0.0, 0.15), (-0.0025, -0.004938, 0.1458), (-0.0025, -0.004755, 0.1465), (-0.0025, -0.004455, 0.1473), (-0.0025, -0.004045, 0.1479), (-0.0025, -0.003536, 0.1485), (-0.0025, -0.002939, 0.149), (-0.0025, -0.00227, 0.1495), (-0.0025, -0.001545, 0.1498), (-0.0025, -0.0007822, 0.1499), (-0.0025, 0.0, 0.15), (-0.0025, 0.005, 0.145), (-0.0025, 0.0007822, 0.1499), (-0.0025, 0.001545, 0.1498), (-0.0025, 0.00227, 0.1495), (-0.0025, 0.002939, 0.149), (-0.0025, 0.003536, 0.1485), (-0.0025, 0.004045, 0.1479), (-0.0025, 0.004455, 0.1473), (-0.0025, 0.004755, 0.1465), (-0.0025, 0.004938, 0.1458), (0.0025, 0.0, 0.15), (0.0025, -0.005, 0.145), (0.0025, -0.0007822, 0.1499), (0.0025, -0.001545, 0.1498), (0.0025, -0.00227, 0.1495), (0.0025, -0.002939, 0.149), (0.0025, -0.003536, 0.1485), (0.0025, -0.004045, 0.1479), (0.0025, -0.004455, 0.1473), (0.0025, -0.004755, 0.1465), (0.0025, -0.004938, 0.1458), (0.0025, 0.005, 0.145), (0.0025, 0.0, 0.15), (0.0025, 0.004938, 0.1458), (0.0025, 0.004755, 0.1465), (0.0025, 0.004455, 0.1473), (0.0025, 0.004045, 0.1479), (0.0025, 0.003536, 0.1485), (0.0025, 0.002939, 0.149), (0.0025, 0.00227, 0.1495), (0.0025, 0.001545, 0.1498), (0.0025, 0.0007822, 0.1499), (-0.0025, 0.001531, -0.1413), (0.0025, 0.001531, -0.1413), (-0.0025, 0.002222, -0.1417), (0.0025, 0.002222, -0.1417), (-0.0025, 0.003696, -0.1465), (0.0025, 0.003696, -0.1465), (-0.0025, 0.003923, -0.1458), (0.0025, 0.003923, -0.1458), (-0.0025, 0.0007804, -0.1411), (0.0025, 0.0007804, -0.1411), (-0.0025, 0.002828, -0.1478), (0.0025, 0.002828, -0.1478), (0.0025, -0.003326, -0.1472), (-0.0025, -0.003326, -0.1472), (0.0025, -0.003696, -0.1465), (-0.0025, -0.003696, -0.1465), (-0.0025, 0.002222, -0.1483), (0.0025, 0.002222, -0.1483), (-0.0025, -0.003923, -0.1458), (0.0025, -0.003923, -0.1458), (-0.0025, -0.003696, -0.1435), (0.0025, -0.003696, -0.1435), (-0.0025, 3.862e-09, -0.141), (0.0025, 3.862e-09, -0.141), (-0.0025, 0.003696, -0.1435), (0.0025, 0.003696, -0.1435), (-0.0025, -0.003326, -0.1428), (0.0025, -0.003326, -0.1428), (-0.0025, -0.0007804, -0.1489), (0.0025, -0.0007804, -0.1489), (0.0025, -0.002828, -0.1478), (-0.0025, -0.002828, -0.1478), (0.0025, -0.001531, -0.1487), (-0.0025, -0.001531, -0.1487), (-0.0025, 3.02e-10, -0.149), (0.0025, 3.02e-10, -0.149), (-0.0025, 0.002828, -0.1422), (0.0025, 0.002828, -0.1422), (-0.0025, 0.003326, -0.1428), (0.0025, 0.003326, -0.1428), (-0.0025, -0.004, -0.145), (0.0025, -0.004, -0.145), (-0.0025, 0.004, -0.145), (0.0025, 0.004, -0.145), (-0.0025, 0.0007804, -0.1489), (0.0025, 0.0007804, -0.1489), (-0.0025, 0.003326, -0.1472), (0.0025, 0.003326, -0.1472), (-0.0025, 0.001531, -0.1487), (0.0025, 0.001531, -0.1487), (-0.0025, -0.001531, -0.1413), (0.0025, -0.001531, -0.1413), (-0.0025, -0.002222, -0.1417), (0.0025, -0.002222, -0.1417), (-0.0025, -0.0007804, -0.1411), (0.0025, -0.0007804, -0.1411), (-0.0025, -0.002828, -0.1422), (0.0025, -0.002828, -0.1422), (-0.0025, -0.003923, -0.1442), (0.0025, -0.003923, -0.1442), (0.0025, -0.002222, -0.1483), (-0.0025, -0.002222, -0.1483), (-0.0025, 0.003923, -0.1442), (0.0025, 0.003923, -0.1442)], [], [(0, 2, 3, 4, 5, 6, 7, 8, 9, 10, 1, 128, 106, 103, 101, 119, 149, 121, 116, 122, 132, 136, 104, 98, 134, 92, 94, 130, 11, 13, 14, 15, 16, 17, 18, 19, 20, 21, 12), (33, 35, 36, 37, 38, 39, 40, 41, 42, 43, 34, 131, 95, 93, 135, 99, 105, 137, 133, 123, 117, 120, 148, 118, 100, 102, 107, 129, 22, 24, 25, 26, 27, 28, 29, 30, 31, 32, 23), (11, 56, 77, 34), (22, 67, 44, 1), (33, 12, 21, 35), (35, 21, 20, 36), (36, 20, 19, 37), (37, 19, 18, 38), (38, 18, 17, 39), (39, 17, 16, 40), (40, 16, 15, 41), (41, 15, 14, 42), (42, 14, 13, 43), (43, 13, 11, 34), (0, 23, 32, 2), (2, 32, 31, 3), (3, 31, 30, 4), (4, 30, 29, 5), (5, 29, 28, 6), (6, 28, 27, 7), (7, 27, 26, 8), (8, 26, 25, 9), (9, 25, 24, 10), (10, 24, 22, 1), (12, 33, 23, 0), (55, 78, 87, 57), (57, 87, 86, 58), (58, 86, 85, 59), (59, 85, 84, 60), (60, 84, 83, 61), (61, 83, 82, 62), (62, 82, 81, 63), (63, 81, 80, 64), (64, 80, 79, 65), (65, 79, 77, 56), (66, 45, 54, 68), (68, 54, 53, 69), (69, 53, 52, 70), (70, 52, 51, 71), (71, 51, 50, 72), (72, 50, 49, 73), (73, 49, 48, 74), (74, 48, 47, 75), (75, 47, 46, 76), (76, 46, 44, 67), (78, 55, 45, 66), (116, 117, 123, 122), (11, 130, 150, 112, 126, 124, 90, 88, 96, 110, 142, 138, 140, 144, 114, 108, 146, 128, 1, 44, 46, 47, 48, 49, 50, 51, 52, 53, 54, 45, 55, 57, 58, 59, 60, 61, 62, 63, 64, 65, 56), (119, 118, 148, 149), (149, 148, 120, 121), (96, 97, 111, 110), (132, 133, 137, 136), (122, 123, 133, 132), (104, 105, 99, 98), (130, 131, 151, 150), (146, 147, 129, 128), (90, 91, 89, 88), (128, 129, 107, 106), (150, 151, 113, 112), (98, 99, 135, 134), (114, 115, 109, 108), (134, 135, 93, 92), (101, 100, 118, 119), (126, 127, 125, 124), (88, 89, 97, 96), (22, 129, 147, 109, 115, 145, 141, 139, 143, 111, 97, 89, 91, 125, 127, 113, 151, 131, 34, 77, 79, 80, 81, 82, 83, 84, 85, 86, 87, 78, 66, 68, 69, 70, 71, 72, 73, 74, 75, 76, 67), (103, 102, 100, 101), (144, 145, 115, 114), (138, 139, 141, 140), (94, 95, 131, 130), (136, 137, 105, 104), (110, 111, 143, 142), (121, 120, 117, 116), (108, 109, 147, 146), (112, 113, 127, 126), (92, 93, 95, 94), (106, 107, 102, 103), (142, 143, 139, 138), (124, 125, 91, 90), (140, 141, 145, 144)])
_uv = me_cube_002.uv_layers.new(name='UVMap')
_uv.uv.foreach_set('vector', [0.3643, 0.02356, 0.3668, 0.02376, 0.3691, 0.02432, 0.3714, 0.02525, 0.3734, 0.02652, 0.3753, 0.0281, 0.3769, 0.02995, 0.3781, 0.03202, 0.3791, 0.03427, 0.3796, 0.03664, 0.3798, 0.03906, 0.3767, 0.03906, 0.3765, 0.03664, 0.3758, 0.03431, 0.3746, 0.03217, 0.3731, 0.03029, 0.3712, 0.02875, 0.3691, 0.0276, 0.3667, 0.0269, 0.3643, 0.02666, 0.3619, 0.0269, 0.3596, 0.0276, 0.3575, 0.02875, 0.3556, 0.03029, 0.354, 0.03217, 0.3529, 0.03431, 0.3522, 0.03664, 0.352, 0.03906, 0.3489, 0.03906, 0.349, 0.03664, 0.3496, 0.03427, 0.3505, 0.03202, 0.3518, 0.02995, 0.3534, 0.0281, 0.3552, 0.02652, 0.3573, 0.02525, 0.3595, 0.02432, 0.3619, 0.02376, 0.3643, 0.02356, 0.6263, 0.0208, 0.6287, 0.02099, 0.6311, 0.02156, 0.6333, 0.02249, 0.6354, 0.02375, 0.6373, 0.02533, 0.6388, 0.02718, 0.6401, 0.02925, 0.641, 0.0315, 0.6416, 0.03386, 0.6418, 0.03629, 0.6387, 0.03629, 0.6384, 0.03386, 0.6377, 0.03154, 0.6366, 0.02939, 0.6351, 0.02752, 0.6332, 0.02598, 0.6311, 0.02483, 0.6287, 0.02413, 0.6263, 0.02389, 0.6239, 0.02413, 0.6216, 0.02483, 0.6195, 0.02598, 0.6176, 0.02752, 0.6161, 0.02939, 0.6149, 0.03154, 0.6142, 0.03386, 0.614, 0.03629, 0.6109, 0.03629, 0.6111, 0.03386, 0.6116, 0.0315, 0.6126, 0.02925, 0.6138, 0.02718, 0.6154, 0.02533, 0.6172, 0.02376, 0.6193, 0.02249, 0.6216, 0.02156, 0.6239, 0.02099, 0.6263, 0.0208, 0.2149, 0.9388, 0.2149, 0.03936, 0.2304, 0.03936, 0.2304, 0.9388, 0.489, 0.9418, 0.489, 0.04228, 0.5045, 0.04228, 0.5045, 0.9418, 0.2304, 0.9632, 0.2149, 0.9632, 0.2149, 0.9608, 0.2304, 0.9608, 0.2304, 0.9608, 0.2149, 0.9608, 0.2149, 0.9583, 0.2304, 0.9583, 0.2304, 0.9583, 0.2149, 0.9583, 0.2149, 0.9559, 0.2304, 0.9559, 0.2304, 0.9559, 0.2149, 0.9559, 0.2149, 0.9535, 0.2304, 0.9535, 0.2304, 0.9535, 0.2149, 0.9535, 0.2149, 0.951, 0.2304, 0.951, 0.2304, 0.951, 0.2149, 0.951, 0.2149, 0.9486, 0.2304, 0.9486, 0.2304, 0.9486, 0.2149, 0.9486, 0.2149, 0.9461, 0.2304, 0.9461, 0.2304, 0.9461, 0.2149, 0.9461, 0.2149, 0.9437, 0.2304, 0.9437, 0.2304, 0.9437, 0.2149, 0.9437, 0.2149, 0.9413, 0.2304, 0.9413, 0.2304, 0.9413, 0.2149, 0.9413, 0.2149, 0.9388, 0.2304, 0.9388, 0.5045, 0.9661, 0.489, 0.9661, 0.489, 0.9637, 0.5045, 0.9637, 0.5045, 0.9637, 0.489, 0.9637, 0.489, 0.9612, 0.5045, 0.9612, 0.5045, 0.9612, 0.489, 0.9612, 0.489, 0.9588, 0.5045, 0.9588, 0.5045, 0.9588, 0.489, 0.9588, 0.489, 0.9564, 0.5045, 0.9564, 0.5045, 0.9564, 0.489, 0.9564, 0.489, 0.9539, 0.5045, 0.9539, 0.5045, 0.9539, 0.489, 0.9539, 0.489, 0.9515, 0.5045, 0.9515, 0.5045, 0.9515, 0.489, 0.9515, 0.489, 0.9491, 0.5045, 0.9491, 0.5045, 0.9491, 0.489, 0.9491, 0.489, 0.9466, 0.5045, 0.9466, 0.5045, 0.9466, 0.489, 0.9466, 0.489, 0.9442, 0.5045, 0.9442, 0.5045, 0.9442, 0.489, 0.9442, 0.489, 0.9418, 0.5045, 0.9418, 0.2149, 0.9632, 0.2304, 0.9632, 0.2304, 0.9632, 0.2149, 0.9632, 0.2149, 0.01502, 0.2304, 0.01502, 0.2304, 0.01745, 0.2149, 0.01745, 0.2149, 0.01745, 0.2304, 0.01745, 0.2304, 0.01989, 0.2149, 0.01989, 0.2149, 0.01989, 0.2304, 0.01989, 0.2304, 0.02232, 0.2149, 0.02232, 0.2149, 0.02232, 0.2304, 0.02232, 0.2304, 0.02475, 0.2149, 0.02475, 0.2149, 0.02475, 0.2304, 0.02475, 0.2304, 0.02719, 0.2149, 0.02719, 0.2149, 0.02719, 0.2304, 0.02719, 0.2304, 0.02962, 0.2149, 0.02962, 0.2149, 0.02962, 0.2304, 0.02962, 0.2304, 0.03205, 0.2149, 0.03205, 0.2149, 0.03205, 0.2304, 0.03205, 0.2304, 0.03449, 0.2149, 0.03449, 0.2149, 0.03449, 0.2304, 0.03449, 0.2304, 0.03692, 0.2149, 0.03692, 0.2149, 0.03692, 0.2304, 0.03692, 0.2304, 0.03936, 0.2149, 0.03936, 0.489, 0.01795, 0.5045, 0.01795, 0.5045, 0.02038, 0.489, 0.02038, 0.489, 0.02038, 0.5045, 0.02038, 0.5045, 0.02282, 0.489, 0.02282, 0.489, 0.02282, 0.5045, 0.02282, 0.5045, 0.02525, 0.489, 0.02525, 0.489, 0.02525, 0.5045, 0.02525, 0.5045, 0.02768, 0.489, 0.02768, 0.489, 0.02768, 0.5045, 0.02768, 0.5045, 0.03012, 0.489, 0.03012, 0.489, 0.03012, 0.5045, 0.03012, 0.5045, 0.03255, 0.489, 0.03255, 0.489, 0.03255, 0.5045, 0.03255, 0.5045, 0.03498, 0.489, 0.03498, 0.489, 0.03498, 0.5045, 0.03498, 0.5045, 0.03742, 0.489, 0.03742, 0.489, 0.03742, 0.5045, 0.03742, 0.5045, 0.03985, 0.489, 0.03985, 0.489, 0.03985, 0.5045, 0.03985, 0.5045, 0.04228, 0.489, 0.04228, 0.2304, 0.01502, 0.2149, 0.01502, 0.2149, 0.01502, 0.2304, 0.01502, 0.7743, 0.4974, 0.78, 0.4828, 0.7837, 0.4844, 0.7765, 0.4986, 0.3489, 0.03906, 0.352, 0.03906, 0.3522, 0.04149, 0.3529, 0.04381, 0.354, 0.04596, 0.3556, 0.04782, 0.3575, 0.04937, 0.3596, 0.05051, 0.3619, 0.05122, 0.3643, 0.05145, 0.3667, 0.05122, 0.3691, 0.05051, 0.3712, 0.04937, 0.3731, 0.04782, 0.3746, 0.04596, 0.3758, 0.04382, 0.3765, 0.04149, 0.3767, 0.03906, 0.3798, 0.03906, 0.3798, 0.9391, 0.3797, 0.9415, 0.3791, 0.9439, 0.3782, 0.9461, 0.3769, 0.9482, 0.3753, 0.9501, 0.3735, 0.9516, 0.3714, 0.9529, 0.3691, 0.9539, 0.3668, 0.9544, 0.3643, 0.9546, 0.3643, 0.9546, 0.3619, 0.9544, 0.3595, 0.9539, 0.3573, 0.9529, 0.3552, 0.9516, 0.3534, 0.9501, 0.3518, 0.9482, 0.3505, 0.9461, 0.3496, 0.9439, 0.349, 0.9415, 0.3488, 0.9391, 0.7683, 0.4944, 0.7681, 0.4809, 0.7721, 0.481, 0.7701, 0.4953, 0.7701, 0.4953, 0.7721, 0.481, 0.7761, 0.4817, 0.7721, 0.4963, 0.7787, 0.4997, 0.773, 0.5143, 0.7693, 0.5127, 0.7765, 0.4986, 0.7787, 0.4997, 0.7872, 0.4865, 0.7904, 0.489, 0.7809, 0.5008, 0.7765, 0.4986, 0.7837, 0.4844, 0.7872, 0.4865, 0.7787, 0.4997, 0.7829, 0.5018, 0.7933, 0.4918, 0.7957, 0.495, 0.7847, 0.5027, 0.7884, 0.5046, 0.7997, 0.5104, 0.7963, 0.5128, 0.7881, 0.5045, 0.7649, 0.4926, 0.7533, 0.4909, 0.7533, 0.4868, 0.7646, 0.4925, 0.7829, 0.5018, 0.7809, 0.5161, 0.7769, 0.5155, 0.7809, 0.5008, 0.7646, 0.4925, 0.7533, 0.4868, 0.7567, 0.4843, 0.7649, 0.4926, 0.7881, 0.5045, 0.7963, 0.5128, 0.7927, 0.5146, 0.7874, 0.5041, 0.7847, 0.5027, 0.7957, 0.495, 0.7976, 0.4985, 0.7862, 0.5035, 0.7668, 0.4936, 0.7554, 0.4987, 0.754, 0.4949, 0.7656, 0.493, 0.7862, 0.5035, 0.7976, 0.4985, 0.799, 0.5022, 0.7874, 0.5041, 0.7668, 0.4936, 0.7641, 0.4814, 0.7681, 0.4809, 0.7683, 0.4944, 0.7862, 0.5035, 0.7889, 0.5157, 0.7849, 0.5162, 0.7847, 0.5027, 0.7809, 0.5008, 0.7769, 0.5155, 0.773, 0.5143, 0.7787, 0.4997, 0.6109, 0.03629, 0.614, 0.03629, 0.6142, 0.03871, 0.6149, 0.04104, 0.6161, 0.04319, 0.6176, 0.04505, 0.6195, 0.0466, 0.6216, 0.04774, 0.6239, 0.04844, 0.6263, 0.04868, 0.6287, 0.04844, 0.631, 0.04774, 0.6332, 0.0466, 0.6351, 0.04505, 0.6366, 0.04319, 0.6377, 0.04104, 0.6384, 0.03871, 0.6387, 0.03629, 0.6418, 0.03629, 0.6419, 0.9369, 0.6417, 0.9393, 0.6411, 0.9417, 0.6402, 0.9439, 0.6389, 0.946, 0.6373, 0.9479, 0.6355, 0.9494, 0.6334, 0.9507, 0.6311, 0.9516, 0.6288, 0.9522, 0.6263, 0.9524, 0.6263, 0.9524, 0.6239, 0.9522, 0.6215, 0.9516, 0.6193, 0.9507, 0.6172, 0.9494, 0.6153, 0.9479, 0.6138, 0.946, 0.6125, 0.9439, 0.6116, 0.9417, 0.611, 0.9393, 0.6108, 0.9369, 0.7656, 0.493, 0.7603, 0.4825, 0.7641, 0.4814, 0.7668, 0.4936, 0.7683, 0.4944, 0.7573, 0.5021, 0.7554, 0.4987, 0.7668, 0.4936, 0.7721, 0.4963, 0.7626, 0.5082, 0.7597, 0.5053, 0.7701, 0.4953, 0.7881, 0.5045, 0.7997, 0.5062, 0.7997, 0.5104, 0.7884, 0.5046, 0.7809, 0.5008, 0.7904, 0.489, 0.7933, 0.4918, 0.7829, 0.5018, 0.7765, 0.4986, 0.7693, 0.5127, 0.7658, 0.5106, 0.7743, 0.4974, 0.7721, 0.4963, 0.7761, 0.4817, 0.78, 0.4828, 0.7743, 0.4974, 0.7656, 0.493, 0.754, 0.4949, 0.7533, 0.4909, 0.7649, 0.4926, 0.7874, 0.5041, 0.7927, 0.5146, 0.7889, 0.5157, 0.7862, 0.5035, 0.7874, 0.5041, 0.799, 0.5022, 0.7997, 0.5062, 0.7881, 0.5045, 0.7649, 0.4926, 0.7567, 0.4843, 0.7603, 0.4825, 0.7656, 0.493, 0.7743, 0.4974, 0.7658, 0.5106, 0.7626, 0.5082, 0.7721, 0.4963, 0.7847, 0.5027, 0.7849, 0.5162, 0.7809, 0.5161, 0.7829, 0.5018, 0.7701, 0.4953, 0.7597, 0.5053, 0.7573, 0.5021, 0.7683, 0.4944])
me_cube_002.materials.append(mat_material_004)
me_cube_002.use_remesh_fix_poles = True
me_cube_002.use_remesh_preserve_attributes = False
me_cube_002.use_mirror_vertex_groups = False
me_cube_002.update()

# ---- objects
ob_cylinder_002 = bpy.data.objects.new('Cylinder.002', me_cylinder_002)
ob_cube_002 = bpy.data.objects.new('Cube.002', me_cube_001)
ob_cylinder = bpy.data.objects.new('Cylinder', me_cylinder_001)
ob_cube = bpy.data.objects.new('Cube', me_cube_002)

# ---- transforms, parenting, visibility, modifiers, constraints
ob_cylinder_002.location = (-0.015, 0.0, 0.0)
ob_cylinder_002.rotation_euler = (1.571, -0.0, 0.0)
ob_cylinder_002.lineart.crease_threshold = 0.0
ob_cube_002.location = (0.0, 0.0, 0.0)
ob_cube_002.scale = (1.25, 1.0, 0.5)
ob_cube_002.lineart.crease_threshold = 0.0
ob_cylinder.location = (0.005, 0.0, 0.025)
ob_cylinder.rotation_euler = (-0.0, 1.571, 0.0)
ob_cylinder.lineart.crease_threshold = 0.0
ob_cube.location = (0.0, 0.0, 0.17)
ob_cube.lineart.crease_threshold = 0.0

# ---- collection membership
col_collection.objects.link(ob_cylinder_002)
col_collection.objects.link(ob_cube_002)
col_collection.objects.link(ob_cylinder)
col_collection.objects.link(ob_cube)

# ---- scene / render settings (as saved in the file)
scene.frame_start = 1; scene.frame_end = 250; scene.frame_set(1)
scene.render.engine = 'BLENDER_EEVEE_NEXT'
scene.cycles.use_denoising = False
scene.cycles.samples = 128
scene.cycles.sampling_pattern = 'TABULATED_SOBOL'
scene.cycles.use_adaptive_sampling = False
scene.cycles.use_light_tree = False
scene.view_settings.view_transform = 'Filmic'
bpy.context.view_layer.update()

# ---- added for rendering (the .blend has no active camera and no usable light): camera, sun
cam_auto = bpy.data.cameras.new('AutoCamera')
cam_auto.lens = 50.0
cam_auto.sensor_width = 36.0
cam_auto.clip_end = 1000.0
ob_auto_camera = bpy.data.objects.new('AutoCamera', cam_auto)
scene.collection.objects.link(ob_auto_camera)
ob_auto_camera.location = (0.752979, -0.903575, 0.754883)
ob_auto_camera.rotation_euler = (1.09748, -7.21219e-08, 0.694738)
scene.camera = ob_auto_camera
light_auto_sun = bpy.data.lights.new('AutoSun', 'SUN')
light_auto_sun.energy = 3.0
light_auto_sun.angle = 0.0523599
ob_auto_sun = bpy.data.objects.new('AutoSun', light_auto_sun)
scene.collection.objects.link(ob_auto_sun)
ob_auto_sun.rotation_euler = (0.872665, 0.174533, 0.523599)
bpy.context.view_layer.update()
